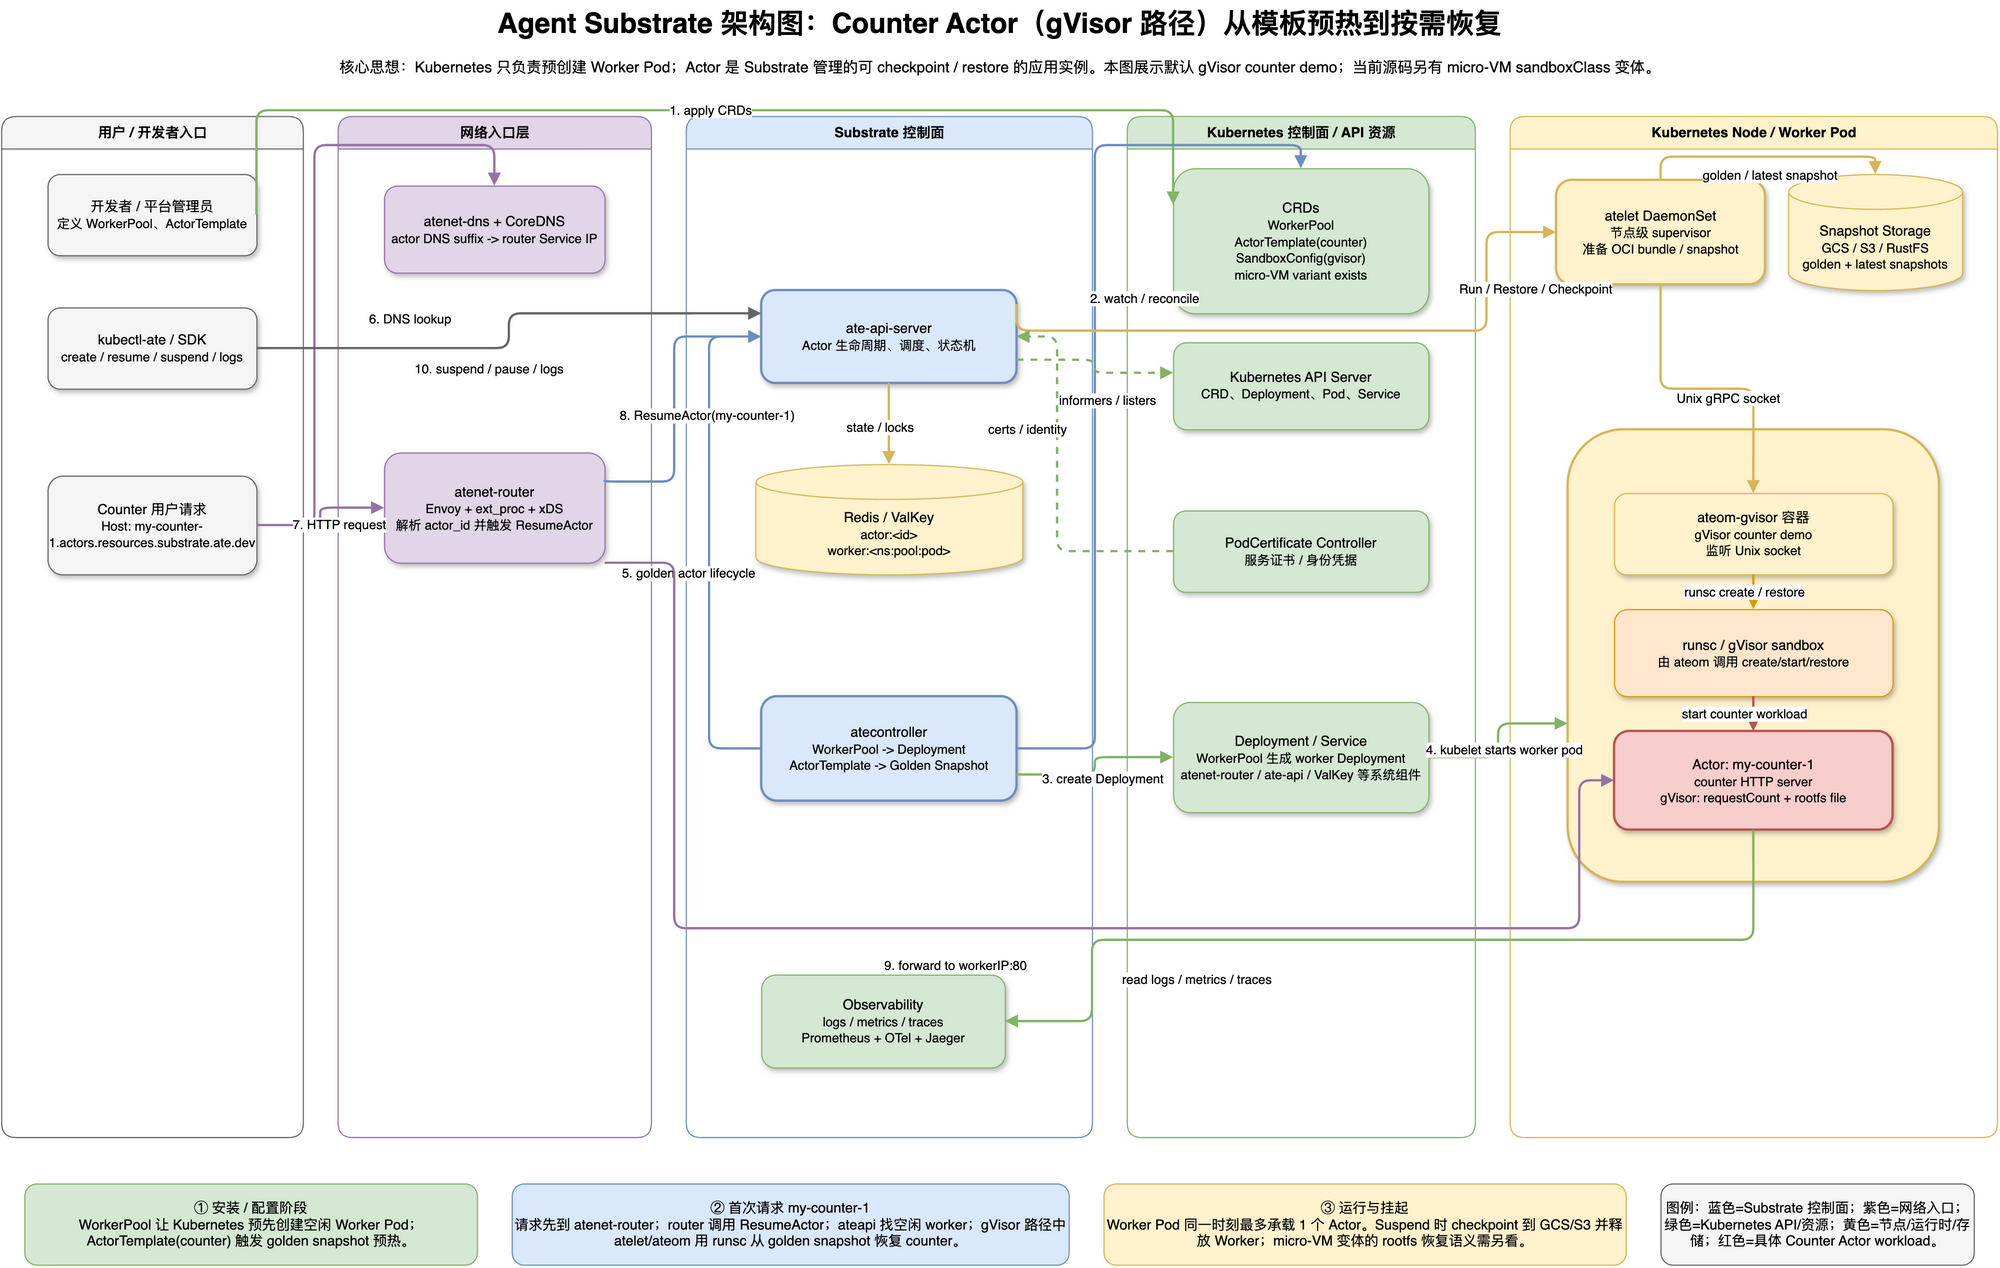

The diagram above was exported from draw.io. Its source (the exported page's mxGraphModel, read from the mxfile embedded in the PNG):
<mxGraphModel dx="1183" dy="674" grid="1" gridSize="10" guides="1" tooltips="1" connect="1" arrows="1" fold="1" page="1" pageScale="1" pageWidth="1800" pageHeight="1240" math="0" shadow="0">
  <root>
    <mxCell id="0" />
    <mxCell id="1" parent="0" />
    <mxCell id="title" value="Agent Substrate 架构图：Counter Actor（gVisor 路径）从模板预热到按需恢复" style="text;html=1;strokeColor=none;fillColor=none;fontSize=24;fontStyle=1;align=center;verticalAlign=middle;" parent="1" vertex="1">
      <mxGeometry x="300" y="20" width="1200" height="40" as="geometry" />
    </mxCell>
    <mxCell id="subtitle" value="核心思想：Kubernetes 只负责预创建 Worker Pod；Actor 是 Substrate 管理的可 checkpoint / restore 的应用实例。本图展示默认 gVisor counter demo；当前源码另有 micro-VM sandboxClass 变体。" style="text;html=1;strokeColor=none;fillColor=none;fontSize=13;align=center;verticalAlign=middle;" parent="1" vertex="1">
      <mxGeometry x="240" y="60" width="1320" height="35" as="geometry" />
    </mxCell>
    <mxCell id="lane-user" value="用户 / 开发者入口" style="swimlane;html=1;rounded=1;startSize=28;fillColor=#f5f5f5;strokeColor=#666666;fontStyle=1;" parent="1" vertex="1">
      <mxGeometry x="40" y="120" width="260" height="880" as="geometry" />
    </mxCell>
    <mxCell id="lane-network" value="网络入口层" style="swimlane;html=1;rounded=1;startSize=28;fillColor=#e1d5e7;strokeColor=#9673a6;fontStyle=1;" parent="1" vertex="1">
      <mxGeometry x="330" y="120" width="270" height="880" as="geometry" />
    </mxCell>
    <mxCell id="lane-control" value="Substrate 控制面" style="swimlane;html=1;rounded=1;startSize=28;fillColor=#dae8fc;strokeColor=#6c8ebf;fontStyle=1;" parent="1" vertex="1">
      <mxGeometry x="630" y="120" width="350" height="880" as="geometry" />
    </mxCell>
    <mxCell id="obs" value="Observability&lt;br&gt;&lt;font style=&quot;font-size: 11px;&quot;&gt;logs / metrics / traces&lt;br&gt;Prometheus + OTel + Jaeger&lt;/font&gt;" style="rounded=1;whiteSpace=wrap;html=1;fillColor=#d5e8d4;strokeColor=#82b366;shadow=1;" parent="lane-control" vertex="1">
      <mxGeometry x="65" y="740" width="210" height="80" as="geometry" />
    </mxCell>
    <mxCell id="lane-k8s" value="Kubernetes 控制面 / API 资源" style="swimlane;html=1;rounded=1;startSize=28;fillColor=#d5e8d4;strokeColor=#82b366;fontStyle=1;" parent="1" vertex="1">
      <mxGeometry x="1010" y="120" width="300" height="880" as="geometry" />
    </mxCell>
    <mxCell id="lane-node" value="Kubernetes Node / Worker Pod" style="swimlane;html=1;rounded=1;startSize=28;fillColor=#fff2cc;strokeColor=#d6b656;fontStyle=1;" parent="1" vertex="1">
      <mxGeometry x="1340" y="120" width="420" height="880" as="geometry" />
    </mxCell>
    <mxCell id="dev" value="开发者 / 平台管理员&lt;br&gt;&lt;font style=&quot;font-size: 11px;&quot;&gt;定义 WorkerPool、ActorTemplate&lt;/font&gt;" style="rounded=1;whiteSpace=wrap;html=1;fillColor=#f5f5f5;strokeColor=#666666;shadow=1;" parent="lane-user" vertex="1">
      <mxGeometry x="40" y="50" width="180" height="70" as="geometry" />
    </mxCell>
    <mxCell id="kubectl" value="kubectl-ate / SDK&lt;br&gt;&lt;font style=&quot;font-size: 11px;&quot;&gt;create / resume / suspend / logs&lt;/font&gt;" style="rounded=1;whiteSpace=wrap;html=1;fillColor=#f5f5f5;strokeColor=#666666;shadow=1;" parent="lane-user" vertex="1">
      <mxGeometry x="40" y="165" width="180" height="70" as="geometry" />
    </mxCell>
    <mxCell id="client" value="Counter 用户请求&lt;br&gt;&lt;font style=&quot;font-size: 11px;&quot;&gt;Host: my-counter-1.actors.resources.substrate.ate.dev&lt;/font&gt;" style="rounded=1;whiteSpace=wrap;html=1;fillColor=#f5f5f5;strokeColor=#666666;shadow=1;" parent="lane-user" vertex="1">
      <mxGeometry x="40" y="310" width="180" height="85" as="geometry" />
    </mxCell>
    <mxCell id="dns" value="atenet-dns + CoreDNS&lt;br&gt;&lt;font style=&quot;font-size: 11px;&quot;&gt;actor DNS suffix -&gt; router Service IP&lt;/font&gt;" style="rounded=1;whiteSpace=wrap;html=1;fillColor=#e1d5e7;strokeColor=#9673a6;shadow=1;" parent="lane-network" vertex="1">
      <mxGeometry x="40" y="60" width="190" height="75" as="geometry" />
    </mxCell>
    <mxCell id="router" value="atenet-router&lt;br&gt;&lt;font style=&quot;font-size: 11px;&quot;&gt;Envoy + ext_proc + xDS&lt;br&gt;解析 actor_id 并触发 ResumeActor&lt;/font&gt;" style="rounded=1;whiteSpace=wrap;html=1;fillColor=#e1d5e7;strokeColor=#9673a6;shadow=1;" parent="lane-network" vertex="1">
      <mxGeometry x="40" y="290" width="190" height="95" as="geometry" />
    </mxCell>
    <mxCell id="api" value="ate-api-server&lt;br&gt;&lt;font style=&quot;font-size: 11px;&quot;&gt;Actor 生命周期、调度、状态机&lt;/font&gt;" style="rounded=1;whiteSpace=wrap;html=1;fillColor=#dae8fc;strokeColor=#6c8ebf;strokeWidth=2;shadow=1;" parent="lane-control" vertex="1">
      <mxGeometry x="65" y="150" width="220" height="80" as="geometry" />
    </mxCell>
    <mxCell id="redis" value="Redis / ValKey&lt;br&gt;&lt;font style=&quot;font-size: 11px;&quot;&gt;actor:&amp;lt;id&amp;gt;&lt;br&gt;worker:&amp;lt;ns:pool:pod&amp;gt;&lt;/font&gt;" style="shape=cylinder3;whiteSpace=wrap;html=1;boundedLbl=1;backgroundOutline=1;size=15;fillColor=#fff2cc;strokeColor=#d6b656;shadow=1;" parent="lane-control" vertex="1">
      <mxGeometry x="60" y="300" width="230" height="95" as="geometry" />
    </mxCell>
    <mxCell id="controller" value="atecontroller&lt;br&gt;&lt;font style=&quot;font-size: 11px;&quot;&gt;WorkerPool -&gt; Deployment&lt;br&gt;ActorTemplate -&gt; Golden Snapshot&lt;/font&gt;" style="rounded=1;whiteSpace=wrap;html=1;fillColor=#dae8fc;strokeColor=#6c8ebf;strokeWidth=2;shadow=1;" parent="lane-control" vertex="1">
      <mxGeometry x="65" y="500" width="220" height="90" as="geometry" />
    </mxCell>
    <mxCell id="crds" value="CRDs&lt;br&gt;&lt;font style=&quot;font-size: 11px;&quot;&gt;WorkerPool&lt;br&gt;ActorTemplate(counter)&lt;br&gt;SandboxConfig(gvisor)&lt;br&gt;micro-VM variant exists&lt;/font&gt;" style="rounded=1;whiteSpace=wrap;html=1;fillColor=#d5e8d4;strokeColor=#82b366;shadow=1;" parent="lane-k8s" vertex="1">
      <mxGeometry x="40" y="45" width="220" height="125" as="geometry" />
    </mxCell>
    <mxCell id="k8sapi" value="Kubernetes API Server&lt;br&gt;&lt;font style=&quot;font-size: 11px;&quot;&gt;CRD、Deployment、Pod、Service&lt;/font&gt;" style="rounded=1;whiteSpace=wrap;html=1;fillColor=#d5e8d4;strokeColor=#82b366;shadow=1;" parent="lane-k8s" vertex="1">
      <mxGeometry x="40" y="195" width="220" height="75" as="geometry" />
    </mxCell>
    <mxCell id="podcert" value="PodCertificate Controller&lt;br&gt;&lt;font style=&quot;font-size: 11px;&quot;&gt;服务证书 / 身份凭据&lt;/font&gt;" style="rounded=1;whiteSpace=wrap;html=1;fillColor=#d5e8d4;strokeColor=#82b366;shadow=1;" parent="lane-k8s" vertex="1">
      <mxGeometry x="40" y="340" width="220" height="70" as="geometry" />
    </mxCell>
    <mxCell id="deploy" value="Deployment / Service&lt;br&gt;&lt;font style=&quot;font-size: 11px;&quot;&gt;WorkerPool 生成 worker Deployment&lt;br&gt;atenet-router / ate-api / ValKey 等系统组件&lt;/font&gt;" style="rounded=1;whiteSpace=wrap;html=1;fillColor=#d5e8d4;strokeColor=#82b366;shadow=1;" parent="lane-k8s" vertex="1">
      <mxGeometry x="40" y="505" width="220" height="95" as="geometry" />
    </mxCell>
    <mxCell id="atelet" value="atelet DaemonSet&lt;br&gt;&lt;font style=&quot;font-size: 11px;&quot;&gt;节点级 supervisor&lt;br&gt;准备 OCI bundle / snapshot&lt;/font&gt;" style="rounded=1;whiteSpace=wrap;html=1;fillColor=#fff2cc;strokeColor=#d6b656;strokeWidth=2;shadow=1;" parent="lane-node" vertex="1">
      <mxGeometry x="40" y="55" width="180" height="90" as="geometry" />
    </mxCell>
    <mxCell id="storage" value="Snapshot Storage&lt;br&gt;&lt;font style=&quot;font-size: 11px;&quot;&gt;GCS / S3 / RustFS&lt;br&gt;golden + latest snapshots&lt;/font&gt;" style="shape=cylinder3;whiteSpace=wrap;html=1;boundedLbl=1;backgroundOutline=1;size=15;fillColor=#fff2cc;strokeColor=#d6b656;shadow=1;" parent="lane-node" vertex="1">
      <mxGeometry x="240" y="50" width="150" height="100" as="geometry" />
    </mxCell>
    <mxCell id="workerpod" value="Worker Pod&lt;br&gt;&lt;font style=&quot;font-size: 11px;&quot;&gt;Kubernetes 只看到这个 Pod&lt;br&gt;本图为 gVisor worker&lt;/font&gt;" style="rounded=1;whiteSpace=wrap;html=1;fillColor=#fff2cc;strokeColor=#d6b656;strokeWidth=2;shadow=1;" parent="lane-node" vertex="1">
      <mxGeometry x="50" y="270" width="320" height="390" as="geometry" />
    </mxCell>
    <mxCell id="ateom" value="ateom-gvisor 容器&lt;br&gt;&lt;font style=&quot;font-size: 11px;&quot;&gt;gVisor counter demo&lt;br&gt;监听 Unix socket&lt;/font&gt;" style="rounded=1;whiteSpace=wrap;html=1;fillColor=#fff2cc;strokeColor=#d6b656;shadow=1;" parent="workerpod" vertex="1">
      <mxGeometry x="40" y="55" width="240" height="70" as="geometry" />
    </mxCell>
    <mxCell id="runsc" value="runsc / gVisor sandbox&lt;br&gt;&lt;font style=&quot;font-size: 11px;&quot;&gt;由 ateom 调用 create/start/restore&lt;/font&gt;" style="rounded=1;whiteSpace=wrap;html=1;fillColor=#ffe6cc;strokeColor=#d79b00;shadow=1;" parent="workerpod" vertex="1">
      <mxGeometry x="40" y="155" width="240" height="75" as="geometry" />
    </mxCell>
    <mxCell id="counter" value="Actor: my-counter-1&lt;br&gt;&lt;font style=&quot;font-size: 11px;&quot;&gt;counter HTTP server&lt;br&gt;gVisor: requestCount + rootfs file&lt;/font&gt;" style="rounded=1;whiteSpace=wrap;html=1;fillColor=#f8cecc;strokeColor=#b85450;strokeWidth=2;shadow=1;" parent="workerpod" vertex="1">
      <mxGeometry x="40" y="260" width="240" height="85" as="geometry" />
    </mxCell>
    <mxCell id="note1" value="① 安装 / 配置阶段&lt;br&gt;WorkerPool 让 Kubernetes 预先创建空闲 Worker Pod；ActorTemplate(counter) 触发 golden snapshot 预热。" style="rounded=1;whiteSpace=wrap;html=1;fillColor=#d5e8d4;strokeColor=#82b366;fontSize=12;" parent="1" vertex="1">
      <mxGeometry x="60" y="1040" width="390" height="70" as="geometry" />
    </mxCell>
    <mxCell id="note2" value="② 首次请求 my-counter-1&lt;br&gt;请求先到 atenet-router；router 调用 ResumeActor；ateapi 找空闲 worker；gVisor 路径中 atelet/ateom 用 runsc 从 golden snapshot 恢复 counter。" style="rounded=1;whiteSpace=wrap;html=1;fillColor=#dae8fc;strokeColor=#6c8ebf;fontSize=12;" parent="1" vertex="1">
      <mxGeometry x="480" y="1040" width="480" height="70" as="geometry" />
    </mxCell>
    <mxCell id="note3" value="③ 运行与挂起&lt;br&gt;Worker Pod 同一时刻最多承载 1 个 Actor。Suspend 时 checkpoint 到 GCS/S3 并释放 Worker；micro-VM 变体的 rootfs 恢复语义需另看。" style="rounded=1;whiteSpace=wrap;html=1;fillColor=#fff2cc;strokeColor=#d6b656;fontSize=12;" parent="1" vertex="1">
      <mxGeometry x="990" y="1040" width="450" height="70" as="geometry" />
    </mxCell>
    <mxCell id="legend" value="图例：蓝色=Substrate 控制面；紫色=网络入口；绿色=Kubernetes API/资源；黄色=节点/运行时/存储；红色=具体 Counter Actor workload。" style="rounded=1;whiteSpace=wrap;html=1;fillColor=#f5f5f5;strokeColor=#666666;fontSize=12;" parent="1" vertex="1">
      <mxGeometry x="1470" y="1040" width="270" height="70" as="geometry" />
    </mxCell>
    <mxCell id="e1" value="1. apply CRDs" style="edgeStyle=orthogonalEdgeStyle;rounded=1;orthogonalLoop=1;jettySize=auto;html=1;labelBackgroundColor=#ffffff;fontSize=11;strokeColor=#82b366;strokeWidth=2;endArrow=block;exitX=1;exitY=0.5;exitDx=0;exitDy=0;entryX=0;entryY=0.25;entryDx=0;entryDy=0;" parent="1" source="dev" target="crds" edge="1">
      <mxGeometry relative="1" as="geometry">
        <Array as="points">
          <mxPoint x="310" y="115" />
          <mxPoint x="1010" y="115" />
        </Array>
      </mxGeometry>
    </mxCell>
    <mxCell id="e2" value="2. watch / reconcile" style="edgeStyle=orthogonalEdgeStyle;rounded=1;orthogonalLoop=1;jettySize=auto;html=1;labelBackgroundColor=#ffffff;fontSize=11;strokeColor=#6c8ebf;strokeWidth=2;endArrow=block;exitX=1;exitY=0.5;exitDx=0;exitDy=0;entryX=0.5;entryY=0;entryDx=0;entryDy=0;" parent="1" source="controller" target="crds" edge="1">
      <mxGeometry relative="1" x="0.16" y="-42" as="geometry">
        <mxPoint as="offset" />
      </mxGeometry>
    </mxCell>
    <mxCell id="e3" value="3. create Deployment" style="edgeStyle=orthogonalEdgeStyle;rounded=1;orthogonalLoop=1;jettySize=auto;html=1;labelBackgroundColor=#ffffff;fontSize=11;strokeColor=#82b366;strokeWidth=2;endArrow=block;exitX=1;exitY=0.75;exitDx=0;exitDy=0;entryX=0;entryY=0.5;entryDx=0;entryDy=0;" parent="1" source="controller" target="deploy" edge="1">
      <mxGeometry relative="1" x="0.18" y="-18" as="geometry">
        <mxPoint as="offset" />
      </mxGeometry>
    </mxCell>
    <mxCell id="e4" value="4. kubelet starts worker pod" style="edgeStyle=orthogonalEdgeStyle;rounded=1;orthogonalLoop=1;jettySize=auto;html=1;labelBackgroundColor=#ffffff;fontSize=11;strokeColor=#82b366;strokeWidth=2;endArrow=block;exitX=1;exitY=0.5;exitDx=0;exitDy=0;entryX=0;entryY=0.65;entryDx=0;entryDy=0;" parent="1" source="deploy" target="workerpod" edge="1">
      <mxGeometry relative="1" x="0.26" y="-22" as="geometry">
        <mxPoint as="offset" />
      </mxGeometry>
    </mxCell>
    <mxCell id="e5" value="5. golden actor lifecycle" style="edgeStyle=orthogonalEdgeStyle;rounded=1;orthogonalLoop=1;jettySize=auto;html=1;labelBackgroundColor=#ffffff;fontSize=11;strokeColor=#6c8ebf;strokeWidth=2;endArrow=block;exitX=0;exitY=0.5;exitDx=0;exitDy=0;entryX=0;entryY=0.5;entryDx=0;entryDy=0;" parent="1" source="controller" target="api" edge="1">
      <mxGeometry relative="1" x="-0.12" y="18" as="geometry">
        <Array as="points">
          <mxPoint x="650" y="665" />
          <mxPoint x="650" y="310" />
        </Array>
        <mxPoint as="offset" />
      </mxGeometry>
    </mxCell>
    <mxCell id="e6" value="state / locks" style="edgeStyle=orthogonalEdgeStyle;rounded=1;orthogonalLoop=1;jettySize=auto;html=1;labelBackgroundColor=#ffffff;fontSize=11;strokeColor=#d6b656;strokeWidth=2;endArrow=block;exitX=0.5;exitY=1;exitDx=0;exitDy=0;entryX=0.5;entryY=0;entryDx=0;entryDy=0;" parent="1" source="api" target="redis" edge="1">
      <mxGeometry relative="1" x="0.08" y="-8" as="geometry">
        <mxPoint as="offset" />
      </mxGeometry>
    </mxCell>
    <mxCell id="e7" value="Run / Restore / Checkpoint" style="edgeStyle=orthogonalEdgeStyle;rounded=1;orthogonalLoop=1;jettySize=auto;html=1;labelBackgroundColor=#ffffff;fontSize=11;strokeColor=#d6b656;strokeWidth=2;endArrow=block;exitX=1;exitY=0.15;exitDx=0;exitDy=0;entryX=0;entryY=0.5;entryDx=0;entryDy=0;" parent="1" source="api" target="atelet" edge="1">
      <mxGeometry relative="1" x="0.62" y="-42" as="geometry">
        <Array as="points">
          <mxPoint x="915" y="305" />
          <mxPoint x="1320" y="305" />
          <mxPoint x="1320" y="220" />
        </Array>
        <mxPoint as="offset" />
      </mxGeometry>
    </mxCell>
    <mxCell id="e8" value="Unix gRPC socket" style="edgeStyle=orthogonalEdgeStyle;rounded=1;orthogonalLoop=1;jettySize=auto;html=1;labelBackgroundColor=#ffffff;fontSize=11;strokeColor=#d6b656;strokeWidth=2;endArrow=block;exitX=0.5;exitY=1;exitDx=0;exitDy=0;entryX=0.5;entryY=0;entryDx=0;entryDy=0;" parent="1" source="atelet" target="ateom" edge="1">
      <mxGeometry relative="1" x="0.14" y="-8" as="geometry">
        <mxPoint as="offset" />
      </mxGeometry>
    </mxCell>
    <mxCell id="e9" value="runsc create / restore" style="edgeStyle=orthogonalEdgeStyle;rounded=1;orthogonalLoop=1;jettySize=auto;html=1;labelBackgroundColor=#ffffff;fontSize=11;strokeColor=#d79b00;strokeWidth=2;endArrow=block;exitX=0.5;exitY=1;exitDx=0;exitDy=0;entryX=0.5;entryY=0;entryDx=0;entryDy=0;" parent="1" source="ateom" target="runsc" edge="1">
      <mxGeometry relative="1" x="-0.05" y="-8" as="geometry">
        <mxPoint as="offset" />
      </mxGeometry>
    </mxCell>
    <mxCell id="e10" value="start counter workload" style="edgeStyle=orthogonalEdgeStyle;rounded=1;orthogonalLoop=1;jettySize=auto;html=1;labelBackgroundColor=#ffffff;fontSize=11;strokeColor=#b85450;strokeWidth=2;endArrow=block;exitX=0.5;exitY=1;exitDx=0;exitDy=0;entryX=0.5;entryY=0;entryDx=0;entryDy=0;" parent="1" source="runsc" target="counter" edge="1">
      <mxGeometry relative="1" x="-0.05" y="-8" as="geometry">
        <mxPoint as="offset" />
      </mxGeometry>
    </mxCell>
    <mxCell id="e11" value="golden / latest snapshot" style="edgeStyle=orthogonalEdgeStyle;rounded=1;orthogonalLoop=1;jettySize=auto;html=1;labelBackgroundColor=#ffffff;fontSize=11;strokeColor=#d6b656;strokeWidth=2;endArrow=block;exitX=0.5;exitY=0;exitDx=0;exitDy=0;entryX=0.5;entryY=0;entryDx=0;entryDy=0;" parent="1" source="atelet" target="storage" edge="1">
      <mxGeometry relative="1" x="0.03" y="-16" as="geometry">
        <Array as="points">
          <mxPoint x="1470" y="155" />
          <mxPoint x="1655" y="155" />
        </Array>
        <mxPoint as="offset" />
      </mxGeometry>
    </mxCell>
    <mxCell id="e12" value="6. DNS lookup" style="edgeStyle=orthogonalEdgeStyle;rounded=1;orthogonalLoop=1;jettySize=auto;html=1;labelBackgroundColor=#ffffff;fontSize=11;strokeColor=#9673a6;strokeWidth=2;endArrow=block;exitX=1;exitY=0.5;exitDx=0;exitDy=0;entryX=0.5;entryY=0;entryDx=0;entryDy=0;" parent="1" source="client" target="dns" edge="1">
      <mxGeometry relative="1" x="-0.2" y="-82" as="geometry">
        <Array as="points">
          <mxPoint x="310" y="145" />
          <mxPoint x="465" y="145" />
        </Array>
        <mxPoint as="offset" />
      </mxGeometry>
    </mxCell>
    <mxCell id="e13" value="7. HTTP request" style="edgeStyle=orthogonalEdgeStyle;rounded=1;orthogonalLoop=1;jettySize=auto;html=1;labelBackgroundColor=#ffffff;fontSize=11;strokeColor=#9673a6;strokeWidth=2;endArrow=block;exitX=1;exitY=0.5;exitDx=0;exitDy=0;entryX=0;entryY=0.5;entryDx=0;entryDy=0;" parent="1" source="client" target="router" edge="1">
      <mxGeometry relative="1" x="-0.12" y="-16" as="geometry">
        <mxPoint as="offset" />
      </mxGeometry>
    </mxCell>
    <mxCell id="e14" value="8. ResumeActor(my-counter-1)" style="edgeStyle=orthogonalEdgeStyle;rounded=1;orthogonalLoop=1;jettySize=auto;html=1;labelBackgroundColor=#ffffff;fontSize=11;strokeColor=#6c8ebf;strokeWidth=2;endArrow=block;exitX=1;exitY=0.25;exitDx=0;exitDy=0;entryX=0;entryY=0.5;entryDx=0;entryDy=0;" parent="1" source="router" target="api" edge="1">
      <mxGeometry relative="1" x="-0.1" y="-28" as="geometry">
        <Array as="points">
          <mxPoint x="620" y="435" />
          <mxPoint x="620" y="310" />
        </Array>
        <mxPoint as="offset" />
      </mxGeometry>
    </mxCell>
    <mxCell id="e15" value="9. forward to workerIP:80" style="edgeStyle=orthogonalEdgeStyle;rounded=1;orthogonalLoop=1;jettySize=auto;html=1;labelBackgroundColor=#ffffff;fontSize=11;strokeColor=#9673a6;strokeWidth=2;endArrow=block;exitX=1;exitY=1;exitDx=0;exitDy=0;entryX=0;entryY=0.5;entryDx=0;entryDy=0;" parent="1" source="router" target="counter" edge="1">
      <mxGeometry relative="1" x="-0.06" y="-32" as="geometry">
        <Array as="points">
          <mxPoint x="620" y="820" />
          <mxPoint x="1400" y="820" />
          <mxPoint x="1400" y="692" />
        </Array>
        <mxPoint as="offset" />
      </mxGeometry>
    </mxCell>
    <mxCell id="e16" value="10. suspend / pause / logs" style="edgeStyle=orthogonalEdgeStyle;rounded=1;orthogonalLoop=1;jettySize=auto;html=1;labelBackgroundColor=#ffffff;fontSize=11;strokeColor=#666666;strokeWidth=2;endArrow=block;exitX=1;exitY=0.5;exitDx=0;exitDy=0;entryX=0;entryY=0.25;entryDx=0;entryDy=0;" parent="1" source="kubectl" target="api" edge="1">
      <mxGeometry relative="1" x="-0.14" y="-18" as="geometry">
        <mxPoint as="offset" />
      </mxGeometry>
    </mxCell>
    <mxCell id="e17" value="read logs / metrics / traces" style="edgeStyle=orthogonalEdgeStyle;rounded=1;orthogonalLoop=1;jettySize=auto;html=1;labelBackgroundColor=#ffffff;fontSize=11;strokeColor=#82b366;strokeWidth=2;endArrow=block;exitX=0.5;exitY=1;exitDx=0;exitDy=0;entryX=1;entryY=0.5;entryDx=0;entryDy=0;" parent="1" source="counter" target="obs" edge="1">
      <mxGeometry relative="1" x="0.42" y="34" as="geometry">
        <Array as="points">
          <mxPoint x="1550" y="830" />
          <mxPoint x="980" y="830" />
          <mxPoint x="980" y="900" />
        </Array>
        <mxPoint as="offset" />
      </mxGeometry>
    </mxCell>
    <mxCell id="e18" value="certs / identity" style="edgeStyle=orthogonalEdgeStyle;rounded=1;orthogonalLoop=1;jettySize=auto;html=1;labelBackgroundColor=#ffffff;fontSize=11;strokeColor=#82b366;strokeWidth=2;dashed=1;endArrow=block;exitX=0;exitY=0.5;exitDx=0;exitDy=0;entryX=1;entryY=0.5;entryDx=0;entryDy=0;" parent="1" source="podcert" target="api" edge="1">
      <mxGeometry relative="1" x="0.28" y="26" as="geometry">
        <Array as="points">
          <mxPoint x="950" y="495" />
          <mxPoint x="950" y="310" />
        </Array>
        <mxPoint as="offset" />
      </mxGeometry>
    </mxCell>
    <mxCell id="e19" value="informers / listers" style="edgeStyle=orthogonalEdgeStyle;rounded=1;orthogonalLoop=1;jettySize=auto;html=1;labelBackgroundColor=#ffffff;fontSize=11;strokeColor=#82b366;strokeWidth=2;dashed=1;endArrow=block;exitX=1;exitY=0.75;exitDx=0;exitDy=0;entryX=0;entryY=0.35;entryDx=0;entryDy=0;" parent="1" source="api" target="k8sapi" edge="1">
      <mxGeometry relative="1" x="0.22" y="-24" as="geometry">
        <mxPoint as="offset" />
      </mxGeometry>
    </mxCell>
  </root>
</mxGraphModel>